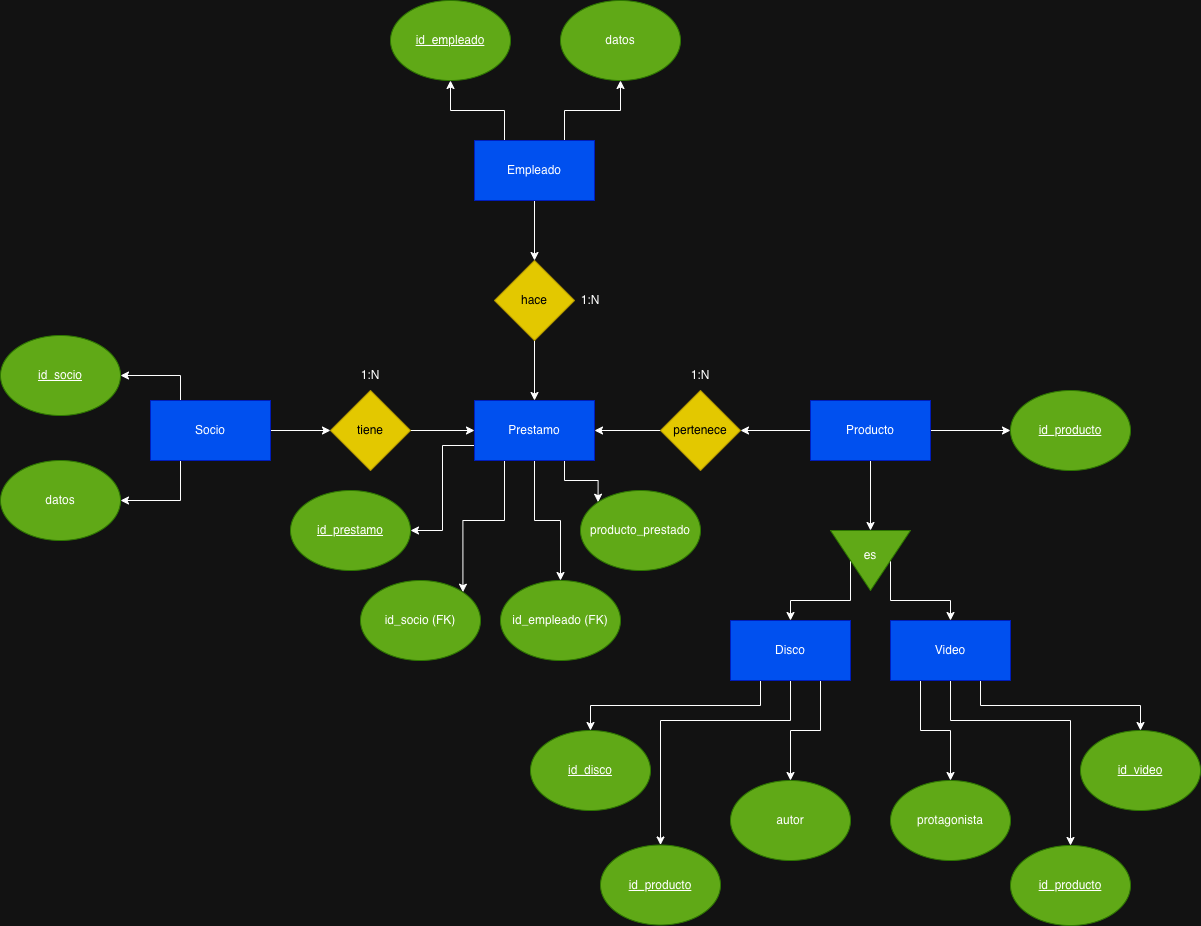

The diagram above was exported from draw.io. Its source (the exported page's mxGraphModel, read from the mxfile embedded in the PNG):
<mxGraphModel dx="1773" dy="1901" grid="1" gridSize="10" guides="1" tooltips="1" connect="1" arrows="1" fold="1" page="1" pageScale="1" pageWidth="827" pageHeight="1169" math="0" shadow="0">
  <root>
    <mxCell id="0" />
    <mxCell id="1" parent="0" />
    <mxCell id="aFvaxIwVfJBaY27GboZd-21" style="edgeStyle=orthogonalEdgeStyle;rounded=0;orthogonalLoop=1;jettySize=auto;html=1;exitX=1;exitY=0.5;exitDx=0;exitDy=0;entryX=0;entryY=0.5;entryDx=0;entryDy=0;" parent="1" source="aFvaxIwVfJBaY27GboZd-1" target="aFvaxIwVfJBaY27GboZd-19" edge="1">
      <mxGeometry relative="1" as="geometry" />
    </mxCell>
    <mxCell id="aFvaxIwVfJBaY27GboZd-47" style="edgeStyle=orthogonalEdgeStyle;rounded=0;orthogonalLoop=1;jettySize=auto;html=1;exitX=0.25;exitY=0;exitDx=0;exitDy=0;entryX=1;entryY=0.5;entryDx=0;entryDy=0;" parent="1" source="aFvaxIwVfJBaY27GboZd-1" target="aFvaxIwVfJBaY27GboZd-36" edge="1">
      <mxGeometry relative="1" as="geometry" />
    </mxCell>
    <mxCell id="aFvaxIwVfJBaY27GboZd-48" style="edgeStyle=orthogonalEdgeStyle;rounded=0;orthogonalLoop=1;jettySize=auto;html=1;exitX=0.25;exitY=1;exitDx=0;exitDy=0;entryX=1;entryY=0.5;entryDx=0;entryDy=0;" parent="1" source="aFvaxIwVfJBaY27GboZd-1" target="aFvaxIwVfJBaY27GboZd-35" edge="1">
      <mxGeometry relative="1" as="geometry" />
    </mxCell>
    <mxCell id="aFvaxIwVfJBaY27GboZd-1" value="Socio" style="rounded=0;whiteSpace=wrap;html=1;fillColor=#0050ef;strokeColor=#001DBC;fontColor=#ffffff;" parent="1" vertex="1">
      <mxGeometry x="30" y="140" width="120" height="60" as="geometry" />
    </mxCell>
    <mxCell id="aFvaxIwVfJBaY27GboZd-57" value="" style="edgeStyle=orthogonalEdgeStyle;rounded=0;orthogonalLoop=1;jettySize=auto;html=1;exitX=0.75;exitY=1;exitDx=0;exitDy=0;" parent="1" source="aFvaxIwVfJBaY27GboZd-2" target="aFvaxIwVfJBaY27GboZd-54" edge="1">
      <mxGeometry relative="1" as="geometry" />
    </mxCell>
    <mxCell id="aFvaxIwVfJBaY27GboZd-60" style="edgeStyle=orthogonalEdgeStyle;rounded=0;orthogonalLoop=1;jettySize=auto;html=1;exitX=0.25;exitY=1;exitDx=0;exitDy=0;entryX=0.5;entryY=0;entryDx=0;entryDy=0;" parent="1" source="aFvaxIwVfJBaY27GboZd-2" target="aFvaxIwVfJBaY27GboZd-53" edge="1">
      <mxGeometry relative="1" as="geometry" />
    </mxCell>
    <mxCell id="DfnNnIlIBjSGdV3gzHqr-4" style="edgeStyle=orthogonalEdgeStyle;rounded=0;orthogonalLoop=1;jettySize=auto;html=1;exitX=0.5;exitY=1;exitDx=0;exitDy=0;entryX=0.5;entryY=0;entryDx=0;entryDy=0;" parent="1" source="aFvaxIwVfJBaY27GboZd-2" target="DfnNnIlIBjSGdV3gzHqr-1" edge="1">
      <mxGeometry relative="1" as="geometry">
        <Array as="points">
          <mxPoint x="670" y="460" />
          <mxPoint x="540" y="460" />
        </Array>
      </mxGeometry>
    </mxCell>
    <mxCell id="aFvaxIwVfJBaY27GboZd-2" value="Disco" style="rounded=0;whiteSpace=wrap;html=1;fillColor=#0050ef;strokeColor=#001DBC;fontColor=#ffffff;" parent="1" vertex="1">
      <mxGeometry x="610" y="360" width="120" height="60" as="geometry" />
    </mxCell>
    <mxCell id="aFvaxIwVfJBaY27GboZd-58" value="" style="edgeStyle=orthogonalEdgeStyle;rounded=0;orthogonalLoop=1;jettySize=auto;html=1;exitX=0.25;exitY=1;exitDx=0;exitDy=0;" parent="1" source="aFvaxIwVfJBaY27GboZd-3" target="aFvaxIwVfJBaY27GboZd-55" edge="1">
      <mxGeometry relative="1" as="geometry" />
    </mxCell>
    <mxCell id="aFvaxIwVfJBaY27GboZd-59" style="edgeStyle=orthogonalEdgeStyle;rounded=0;orthogonalLoop=1;jettySize=auto;html=1;exitX=0.75;exitY=1;exitDx=0;exitDy=0;entryX=0.5;entryY=0;entryDx=0;entryDy=0;" parent="1" source="aFvaxIwVfJBaY27GboZd-3" target="aFvaxIwVfJBaY27GboZd-56" edge="1">
      <mxGeometry relative="1" as="geometry" />
    </mxCell>
    <mxCell id="DfnNnIlIBjSGdV3gzHqr-5" style="edgeStyle=orthogonalEdgeStyle;rounded=0;orthogonalLoop=1;jettySize=auto;html=1;exitX=0.5;exitY=1;exitDx=0;exitDy=0;entryX=0.5;entryY=0;entryDx=0;entryDy=0;" parent="1" source="aFvaxIwVfJBaY27GboZd-3" target="DfnNnIlIBjSGdV3gzHqr-2" edge="1">
      <mxGeometry relative="1" as="geometry">
        <Array as="points">
          <mxPoint x="830" y="460" />
          <mxPoint x="950" y="460" />
        </Array>
      </mxGeometry>
    </mxCell>
    <mxCell id="aFvaxIwVfJBaY27GboZd-3" value="Video" style="rounded=0;whiteSpace=wrap;html=1;fillColor=#0050ef;strokeColor=#001DBC;fontColor=#ffffff;" parent="1" vertex="1">
      <mxGeometry x="770" y="360" width="120" height="60" as="geometry" />
    </mxCell>
    <mxCell id="aFvaxIwVfJBaY27GboZd-41" style="edgeStyle=orthogonalEdgeStyle;rounded=0;orthogonalLoop=1;jettySize=auto;html=1;exitX=0;exitY=0.75;exitDx=0;exitDy=0;entryX=1;entryY=0.5;entryDx=0;entryDy=0;" parent="1" source="aFvaxIwVfJBaY27GboZd-4" target="aFvaxIwVfJBaY27GboZd-37" edge="1">
      <mxGeometry relative="1" as="geometry" />
    </mxCell>
    <mxCell id="aFvaxIwVfJBaY27GboZd-42" style="edgeStyle=orthogonalEdgeStyle;rounded=0;orthogonalLoop=1;jettySize=auto;html=1;exitX=0.25;exitY=1;exitDx=0;exitDy=0;entryX=1;entryY=0;entryDx=0;entryDy=0;" parent="1" source="aFvaxIwVfJBaY27GboZd-4" target="aFvaxIwVfJBaY27GboZd-38" edge="1">
      <mxGeometry relative="1" as="geometry" />
    </mxCell>
    <mxCell id="aFvaxIwVfJBaY27GboZd-43" style="edgeStyle=orthogonalEdgeStyle;rounded=0;orthogonalLoop=1;jettySize=auto;html=1;exitX=0.5;exitY=1;exitDx=0;exitDy=0;" parent="1" source="aFvaxIwVfJBaY27GboZd-4" target="aFvaxIwVfJBaY27GboZd-39" edge="1">
      <mxGeometry relative="1" as="geometry" />
    </mxCell>
    <mxCell id="aFvaxIwVfJBaY27GboZd-44" style="edgeStyle=orthogonalEdgeStyle;rounded=0;orthogonalLoop=1;jettySize=auto;html=1;exitX=0.75;exitY=1;exitDx=0;exitDy=0;entryX=0;entryY=0;entryDx=0;entryDy=0;" parent="1" source="aFvaxIwVfJBaY27GboZd-4" target="aFvaxIwVfJBaY27GboZd-40" edge="1">
      <mxGeometry relative="1" as="geometry" />
    </mxCell>
    <mxCell id="aFvaxIwVfJBaY27GboZd-4" value="Prestamo" style="rounded=0;whiteSpace=wrap;html=1;fillColor=#0050ef;strokeColor=#001DBC;fontColor=#ffffff;" parent="1" vertex="1">
      <mxGeometry x="354" y="140" width="120" height="60" as="geometry" />
    </mxCell>
    <mxCell id="aFvaxIwVfJBaY27GboZd-32" value="" style="edgeStyle=orthogonalEdgeStyle;rounded=0;orthogonalLoop=1;jettySize=auto;html=1;" parent="1" source="aFvaxIwVfJBaY27GboZd-5" target="aFvaxIwVfJBaY27GboZd-31" edge="1">
      <mxGeometry relative="1" as="geometry" />
    </mxCell>
    <mxCell id="aFvaxIwVfJBaY27GboZd-51" style="edgeStyle=orthogonalEdgeStyle;rounded=0;orthogonalLoop=1;jettySize=auto;html=1;exitX=0.25;exitY=0;exitDx=0;exitDy=0;" parent="1" source="aFvaxIwVfJBaY27GboZd-5" target="aFvaxIwVfJBaY27GboZd-49" edge="1">
      <mxGeometry relative="1" as="geometry" />
    </mxCell>
    <mxCell id="aFvaxIwVfJBaY27GboZd-52" style="edgeStyle=orthogonalEdgeStyle;rounded=0;orthogonalLoop=1;jettySize=auto;html=1;exitX=0.75;exitY=0;exitDx=0;exitDy=0;" parent="1" source="aFvaxIwVfJBaY27GboZd-5" target="aFvaxIwVfJBaY27GboZd-50" edge="1">
      <mxGeometry relative="1" as="geometry" />
    </mxCell>
    <mxCell id="aFvaxIwVfJBaY27GboZd-5" value="Empleado" style="rounded=0;whiteSpace=wrap;html=1;fillColor=#0050ef;strokeColor=#001DBC;fontColor=#ffffff;" parent="1" vertex="1">
      <mxGeometry x="354" y="-120" width="120" height="60" as="geometry" />
    </mxCell>
    <mxCell id="aFvaxIwVfJBaY27GboZd-12" style="edgeStyle=orthogonalEdgeStyle;rounded=0;orthogonalLoop=1;jettySize=auto;html=1;exitX=0.5;exitY=1;exitDx=0;exitDy=0;entryX=0;entryY=0.5;entryDx=0;entryDy=0;" parent="1" source="aFvaxIwVfJBaY27GboZd-6" target="aFvaxIwVfJBaY27GboZd-7" edge="1">
      <mxGeometry relative="1" as="geometry" />
    </mxCell>
    <mxCell id="aFvaxIwVfJBaY27GboZd-27" value="" style="edgeStyle=orthogonalEdgeStyle;rounded=0;orthogonalLoop=1;jettySize=auto;html=1;" parent="1" source="aFvaxIwVfJBaY27GboZd-6" target="aFvaxIwVfJBaY27GboZd-20" edge="1">
      <mxGeometry relative="1" as="geometry" />
    </mxCell>
    <mxCell id="DfnNnIlIBjSGdV3gzHqr-8" value="" style="edgeStyle=orthogonalEdgeStyle;rounded=0;orthogonalLoop=1;jettySize=auto;html=1;" parent="1" source="aFvaxIwVfJBaY27GboZd-6" target="DfnNnIlIBjSGdV3gzHqr-6" edge="1">
      <mxGeometry relative="1" as="geometry" />
    </mxCell>
    <mxCell id="aFvaxIwVfJBaY27GboZd-6" value="Producto" style="rounded=0;whiteSpace=wrap;html=1;fillColor=#0050ef;strokeColor=#001DBC;fontColor=#ffffff;" parent="1" vertex="1">
      <mxGeometry x="690" y="140" width="120" height="60" as="geometry" />
    </mxCell>
    <mxCell id="aFvaxIwVfJBaY27GboZd-9" style="edgeStyle=orthogonalEdgeStyle;rounded=0;orthogonalLoop=1;jettySize=auto;html=1;exitX=0.5;exitY=1;exitDx=0;exitDy=0;entryX=0.5;entryY=0;entryDx=0;entryDy=0;" parent="1" source="aFvaxIwVfJBaY27GboZd-7" target="aFvaxIwVfJBaY27GboZd-2" edge="1">
      <mxGeometry relative="1" as="geometry">
        <Array as="points">
          <mxPoint x="730" y="340" />
          <mxPoint x="670" y="340" />
        </Array>
      </mxGeometry>
    </mxCell>
    <mxCell id="aFvaxIwVfJBaY27GboZd-10" style="edgeStyle=orthogonalEdgeStyle;rounded=0;orthogonalLoop=1;jettySize=auto;html=1;exitX=0.5;exitY=0;exitDx=0;exitDy=0;entryX=0.5;entryY=0;entryDx=0;entryDy=0;" parent="1" source="aFvaxIwVfJBaY27GboZd-7" target="aFvaxIwVfJBaY27GboZd-3" edge="1">
      <mxGeometry relative="1" as="geometry">
        <Array as="points">
          <mxPoint x="770" y="340" />
          <mxPoint x="830" y="340" />
        </Array>
      </mxGeometry>
    </mxCell>
    <mxCell id="aFvaxIwVfJBaY27GboZd-7" value="" style="triangle;whiteSpace=wrap;html=1;rotation=90;fillColor=#60a917;strokeColor=#2D7600;fontColor=#ffffff;" parent="1" vertex="1">
      <mxGeometry x="720" y="260" width="60" height="80" as="geometry" />
    </mxCell>
    <mxCell id="aFvaxIwVfJBaY27GboZd-8" value="es" style="text;html=1;whiteSpace=wrap;strokeColor=none;fillColor=none;align=center;verticalAlign=middle;rounded=0;" parent="1" vertex="1">
      <mxGeometry x="720" y="280" width="60" height="30" as="geometry" />
    </mxCell>
    <mxCell id="aFvaxIwVfJBaY27GboZd-22" style="edgeStyle=orthogonalEdgeStyle;rounded=0;orthogonalLoop=1;jettySize=auto;html=1;exitX=1;exitY=0.5;exitDx=0;exitDy=0;entryX=0;entryY=0.5;entryDx=0;entryDy=0;" parent="1" source="aFvaxIwVfJBaY27GboZd-19" target="aFvaxIwVfJBaY27GboZd-4" edge="1">
      <mxGeometry relative="1" as="geometry" />
    </mxCell>
    <mxCell id="aFvaxIwVfJBaY27GboZd-19" value="tiene" style="rhombus;whiteSpace=wrap;html=1;fillColor=#e3c800;strokeColor=#B09500;fontColor=#000000;" parent="1" vertex="1">
      <mxGeometry x="210" y="130" width="80" height="80" as="geometry" />
    </mxCell>
    <mxCell id="aFvaxIwVfJBaY27GboZd-28" value="" style="edgeStyle=orthogonalEdgeStyle;rounded=0;orthogonalLoop=1;jettySize=auto;html=1;" parent="1" source="aFvaxIwVfJBaY27GboZd-20" target="aFvaxIwVfJBaY27GboZd-4" edge="1">
      <mxGeometry relative="1" as="geometry" />
    </mxCell>
    <mxCell id="aFvaxIwVfJBaY27GboZd-20" value="pertenece" style="rhombus;whiteSpace=wrap;html=1;fillColor=#e3c800;strokeColor=#B09500;fontColor=#000000;" parent="1" vertex="1">
      <mxGeometry x="540" y="130" width="80" height="80" as="geometry" />
    </mxCell>
    <mxCell id="aFvaxIwVfJBaY27GboZd-29" value="1:N" style="text;html=1;whiteSpace=wrap;strokeColor=none;fillColor=none;align=center;verticalAlign=middle;rounded=0;" parent="1" vertex="1">
      <mxGeometry x="220" y="100" width="60" height="30" as="geometry" />
    </mxCell>
    <mxCell id="aFvaxIwVfJBaY27GboZd-30" value="1:N" style="text;html=1;whiteSpace=wrap;strokeColor=none;fillColor=none;align=center;verticalAlign=middle;rounded=0;" parent="1" vertex="1">
      <mxGeometry x="550" y="100" width="60" height="30" as="geometry" />
    </mxCell>
    <mxCell id="aFvaxIwVfJBaY27GboZd-33" value="" style="edgeStyle=orthogonalEdgeStyle;rounded=0;orthogonalLoop=1;jettySize=auto;html=1;" parent="1" source="aFvaxIwVfJBaY27GboZd-31" target="aFvaxIwVfJBaY27GboZd-4" edge="1">
      <mxGeometry relative="1" as="geometry" />
    </mxCell>
    <mxCell id="aFvaxIwVfJBaY27GboZd-31" value="hace" style="rhombus;whiteSpace=wrap;html=1;fillColor=#e3c800;strokeColor=#B09500;fontColor=#000000;" parent="1" vertex="1">
      <mxGeometry x="374" width="80" height="80" as="geometry" />
    </mxCell>
    <mxCell id="aFvaxIwVfJBaY27GboZd-34" value="1:N" style="text;html=1;whiteSpace=wrap;strokeColor=none;fillColor=none;align=center;verticalAlign=middle;rounded=0;" parent="1" vertex="1">
      <mxGeometry x="440" y="25" width="60" height="30" as="geometry" />
    </mxCell>
    <mxCell id="aFvaxIwVfJBaY27GboZd-35" value="datos" style="ellipse;whiteSpace=wrap;html=1;fillColor=#60a917;strokeColor=#2D7600;fontColor=#ffffff;" parent="1" vertex="1">
      <mxGeometry x="-120" y="200" width="120" height="80" as="geometry" />
    </mxCell>
    <mxCell id="aFvaxIwVfJBaY27GboZd-36" value="&lt;u&gt;id_socio&lt;/u&gt;" style="ellipse;whiteSpace=wrap;html=1;fillColor=#60a917;strokeColor=#2D7600;fontColor=#ffffff;" parent="1" vertex="1">
      <mxGeometry x="-120" y="75" width="120" height="80" as="geometry" />
    </mxCell>
    <mxCell id="aFvaxIwVfJBaY27GboZd-37" value="&lt;u&gt;id_prestamo&lt;/u&gt;" style="ellipse;whiteSpace=wrap;html=1;fillColor=#60a917;strokeColor=#2D7600;fontColor=#ffffff;" parent="1" vertex="1">
      <mxGeometry x="170" y="230" width="120" height="80" as="geometry" />
    </mxCell>
    <mxCell id="aFvaxIwVfJBaY27GboZd-38" value="id_socio (FK)" style="ellipse;whiteSpace=wrap;html=1;fillColor=#60a917;strokeColor=#2D7600;fontColor=#ffffff;" parent="1" vertex="1">
      <mxGeometry x="240" y="320" width="120" height="80" as="geometry" />
    </mxCell>
    <mxCell id="aFvaxIwVfJBaY27GboZd-39" value="id_empleado (FK)" style="ellipse;whiteSpace=wrap;html=1;fillColor=#60a917;strokeColor=#2D7600;fontColor=#ffffff;" parent="1" vertex="1">
      <mxGeometry x="380" y="320" width="120" height="80" as="geometry" />
    </mxCell>
    <mxCell id="aFvaxIwVfJBaY27GboZd-40" value="producto_prestado" style="ellipse;whiteSpace=wrap;html=1;fillColor=#60a917;strokeColor=#2D7600;fontColor=#ffffff;" parent="1" vertex="1">
      <mxGeometry x="460" y="230" width="120" height="80" as="geometry" />
    </mxCell>
    <mxCell id="aFvaxIwVfJBaY27GboZd-49" value="&lt;u&gt;id_empleado&lt;/u&gt;" style="ellipse;whiteSpace=wrap;html=1;fillColor=#60a917;strokeColor=#2D7600;fontColor=#ffffff;" parent="1" vertex="1">
      <mxGeometry x="270" y="-260" width="120" height="80" as="geometry" />
    </mxCell>
    <mxCell id="aFvaxIwVfJBaY27GboZd-50" value="datos" style="ellipse;whiteSpace=wrap;html=1;fillColor=#60a917;strokeColor=#2D7600;fontColor=#ffffff;" parent="1" vertex="1">
      <mxGeometry x="440" y="-260" width="120" height="80" as="geometry" />
    </mxCell>
    <mxCell id="aFvaxIwVfJBaY27GboZd-53" value="id_disco" style="ellipse;whiteSpace=wrap;html=1;fillColor=#60a917;strokeColor=#2D7600;fontStyle=4;fontColor=#ffffff;" parent="1" vertex="1">
      <mxGeometry x="410" y="470" width="120" height="80" as="geometry" />
    </mxCell>
    <mxCell id="aFvaxIwVfJBaY27GboZd-54" value="autor" style="ellipse;whiteSpace=wrap;html=1;fillColor=#60a917;strokeColor=#2D7600;fontColor=#ffffff;" parent="1" vertex="1">
      <mxGeometry x="610" y="520" width="120" height="80" as="geometry" />
    </mxCell>
    <mxCell id="aFvaxIwVfJBaY27GboZd-55" value="protagonista" style="ellipse;whiteSpace=wrap;html=1;fillColor=#60a917;strokeColor=#2D7600;fontColor=#ffffff;" parent="1" vertex="1">
      <mxGeometry x="770" y="520" width="120" height="80" as="geometry" />
    </mxCell>
    <mxCell id="aFvaxIwVfJBaY27GboZd-56" value="&lt;u&gt;id_video&lt;/u&gt;" style="ellipse;whiteSpace=wrap;html=1;fillColor=#60a917;strokeColor=#2D7600;fontColor=#ffffff;" parent="1" vertex="1">
      <mxGeometry x="960" y="470" width="120" height="80" as="geometry" />
    </mxCell>
    <mxCell id="DfnNnIlIBjSGdV3gzHqr-1" value="id_producto" style="ellipse;whiteSpace=wrap;html=1;fillColor=#60a917;strokeColor=#2D7600;fontStyle=4;fontColor=#ffffff;" parent="1" vertex="1">
      <mxGeometry x="480" y="584.5" width="120" height="80" as="geometry" />
    </mxCell>
    <mxCell id="DfnNnIlIBjSGdV3gzHqr-2" value="id_producto" style="ellipse;whiteSpace=wrap;html=1;fillColor=#60a917;strokeColor=#2D7600;fontStyle=4;fontColor=#ffffff;" parent="1" vertex="1">
      <mxGeometry x="890" y="585" width="120" height="80" as="geometry" />
    </mxCell>
    <mxCell id="DfnNnIlIBjSGdV3gzHqr-6" value="id_producto" style="ellipse;whiteSpace=wrap;html=1;fillColor=#60a917;strokeColor=#2D7600;fontStyle=4;fontColor=#ffffff;" parent="1" vertex="1">
      <mxGeometry x="890" y="130" width="120" height="80" as="geometry" />
    </mxCell>
  </root>
</mxGraphModel>